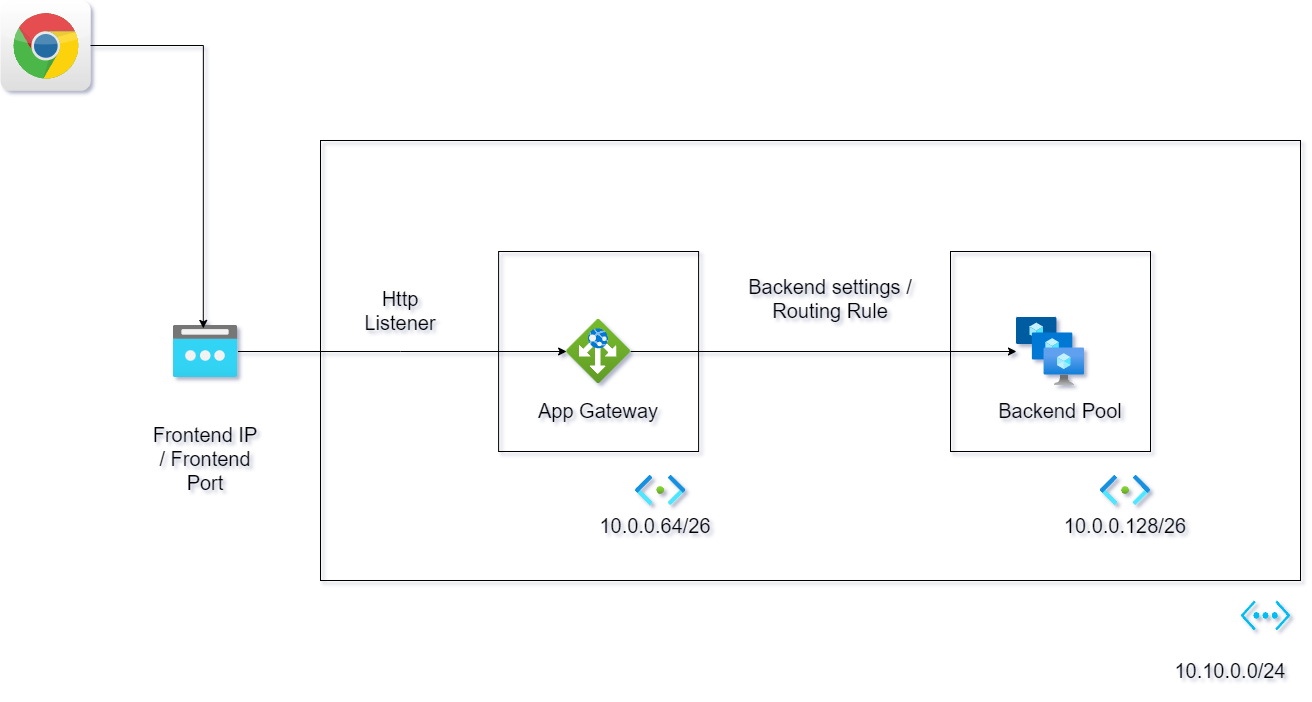

The diagram above was exported from draw.io. Its source (the exported page's mxGraphModel, read from the mxfile embedded in the PNG):
<mxGraphModel dx="1733" dy="1097" grid="1" gridSize="10" guides="1" tooltips="1" connect="1" arrows="1" fold="1" page="1" pageScale="1" pageWidth="690" pageHeight="980" math="0" shadow="0">
  <root>
    <mxCell id="0" />
    <mxCell id="1" parent="0" />
    <mxCell id="qAjkUCbm0_ASNynJr_lG-22" value="" style="rounded=0;whiteSpace=wrap;html=1;fillColor=none;" vertex="1" parent="1">
      <mxGeometry x="990" y="321" width="200" height="200" as="geometry" />
    </mxCell>
    <mxCell id="mGzD4-b0ZrTaaWu12pXz-6" value="" style="rounded=0;whiteSpace=wrap;html=1;fillColor=none;" parent="1" vertex="1">
      <mxGeometry x="360" y="210" width="980" height="440" as="geometry" />
    </mxCell>
    <mxCell id="mGzD4-b0ZrTaaWu12pXz-13" value="" style="image;aspect=fixed;html=1;points=[];align=center;fontSize=12;image=img/lib/azure2/compute/VM_Scale_Sets.svg;" parent="1" vertex="1">
      <mxGeometry x="1056" y="387" width="68" height="68" as="geometry" />
    </mxCell>
    <mxCell id="mGzD4-b0ZrTaaWu12pXz-12" value="" style="rounded=0;whiteSpace=wrap;html=1;fillColor=none;" parent="1" vertex="1">
      <mxGeometry x="538.1" y="321" width="200" height="200" as="geometry" />
    </mxCell>
    <mxCell id="mGzD4-b0ZrTaaWu12pXz-1" value="" style="verticalLabelPosition=bottom;html=1;verticalAlign=top;align=center;strokeColor=none;fillColor=#00BEF2;shape=mxgraph.azure.virtual_network;pointerEvents=1;" parent="1" vertex="1">
      <mxGeometry x="1280" y="670" width="50" height="30" as="geometry" />
    </mxCell>
    <mxCell id="mGzD4-b0ZrTaaWu12pXz-7" value="10.10.0.0/24" style="text;html=1;align=center;verticalAlign=middle;whiteSpace=wrap;rounded=0;fontSize=20;" parent="1" vertex="1">
      <mxGeometry x="1200" y="720" width="140" height="40" as="geometry" />
    </mxCell>
    <mxCell id="qAjkUCbm0_ASNynJr_lG-29" style="edgeStyle=orthogonalEdgeStyle;rounded=0;orthogonalLoop=1;jettySize=auto;html=1;" edge="1" parent="1" source="mGzD4-b0ZrTaaWu12pXz-8" target="mGzD4-b0ZrTaaWu12pXz-9">
      <mxGeometry relative="1" as="geometry">
        <Array as="points">
          <mxPoint x="440" y="421" />
          <mxPoint x="440" y="421" />
        </Array>
      </mxGeometry>
    </mxCell>
    <mxCell id="mGzD4-b0ZrTaaWu12pXz-8" value="" style="image;aspect=fixed;html=1;points=[];align=center;fontSize=12;image=img/lib/azure2/networking/Public_IP_Addresses.svg;" parent="1" vertex="1">
      <mxGeometry x="212.5" y="395" width="65" height="52" as="geometry" />
    </mxCell>
    <mxCell id="qAjkUCbm0_ASNynJr_lG-33" style="edgeStyle=orthogonalEdgeStyle;rounded=0;orthogonalLoop=1;jettySize=auto;html=1;" edge="1" parent="1" source="mGzD4-b0ZrTaaWu12pXz-9" target="mGzD4-b0ZrTaaWu12pXz-13">
      <mxGeometry relative="1" as="geometry" />
    </mxCell>
    <mxCell id="mGzD4-b0ZrTaaWu12pXz-9" value="" style="image;aspect=fixed;html=1;points=[];align=center;fontSize=12;image=img/lib/azure2/networking/Application_Gateways.svg;" parent="1" vertex="1">
      <mxGeometry x="606.1" y="389" width="64" height="64" as="geometry" />
    </mxCell>
    <mxCell id="mGzD4-b0ZrTaaWu12pXz-10" value="" style="image;aspect=fixed;html=1;points=[];align=center;fontSize=12;image=img/lib/azure2/networking/Subnet.svg;" parent="1" vertex="1">
      <mxGeometry x="675.0500000000001" y="545" width="50.1" height="30" as="geometry" />
    </mxCell>
    <mxCell id="mGzD4-b0ZrTaaWu12pXz-11" value="10.0.0.64/26" style="text;html=1;align=center;verticalAlign=middle;whiteSpace=wrap;rounded=0;fontSize=20;" parent="1" vertex="1">
      <mxGeometry x="665.15" y="580" width="60" height="30" as="geometry" />
    </mxCell>
    <mxCell id="qAjkUCbm0_ASNynJr_lG-23" value="" style="image;aspect=fixed;html=1;points=[];align=center;fontSize=12;image=img/lib/azure2/networking/Subnet.svg;" vertex="1" parent="1">
      <mxGeometry x="1139.9" y="545" width="50.1" height="30" as="geometry" />
    </mxCell>
    <mxCell id="qAjkUCbm0_ASNynJr_lG-24" value="10.0.0.128/26" style="text;html=1;align=center;verticalAlign=middle;whiteSpace=wrap;rounded=0;fontSize=20;" vertex="1" parent="1">
      <mxGeometry x="1134.95" y="580" width="60" height="30" as="geometry" />
    </mxCell>
    <mxCell id="qAjkUCbm0_ASNynJr_lG-26" value="Frontend IP / Frontend Port" style="text;html=1;align=center;verticalAlign=middle;whiteSpace=wrap;rounded=0;fontSize=20;" vertex="1" parent="1">
      <mxGeometry x="190" y="500" width="110" height="55" as="geometry" />
    </mxCell>
    <mxCell id="qAjkUCbm0_ASNynJr_lG-27" value="" style="dashed=0;outlineConnect=0;html=1;align=center;labelPosition=center;verticalLabelPosition=bottom;verticalAlign=top;shape=mxgraph.webicons.chrome;gradientColor=#DFDEDE" vertex="1" parent="1">
      <mxGeometry x="40" y="70" width="90" height="90" as="geometry" />
    </mxCell>
    <mxCell id="qAjkUCbm0_ASNynJr_lG-28" style="edgeStyle=orthogonalEdgeStyle;rounded=0;orthogonalLoop=1;jettySize=auto;html=1;entryX=0.466;entryY=0.055;entryDx=0;entryDy=0;entryPerimeter=0;" edge="1" parent="1" source="qAjkUCbm0_ASNynJr_lG-27" target="mGzD4-b0ZrTaaWu12pXz-8">
      <mxGeometry relative="1" as="geometry" />
    </mxCell>
    <mxCell id="qAjkUCbm0_ASNynJr_lG-31" value="Http Listener" style="text;html=1;align=center;verticalAlign=middle;whiteSpace=wrap;rounded=0;fontSize=20;" vertex="1" parent="1">
      <mxGeometry x="410" y="365" width="60" height="30" as="geometry" />
    </mxCell>
    <mxCell id="qAjkUCbm0_ASNynJr_lG-34" value="Backend settings / Routing Rule" style="text;html=1;align=center;verticalAlign=middle;whiteSpace=wrap;rounded=0;fontSize=20;" vertex="1" parent="1">
      <mxGeometry x="780" y="340" width="180" height="55" as="geometry" />
    </mxCell>
    <mxCell id="qAjkUCbm0_ASNynJr_lG-35" value="Backend Pool" style="text;html=1;align=center;verticalAlign=middle;whiteSpace=wrap;rounded=0;fontSize=20;" vertex="1" parent="1">
      <mxGeometry x="1035" y="460" width="130" height="40" as="geometry" />
    </mxCell>
    <mxCell id="qAjkUCbm0_ASNynJr_lG-36" value="App Gateway" style="text;html=1;align=center;verticalAlign=middle;whiteSpace=wrap;rounded=0;fontSize=20;" vertex="1" parent="1">
      <mxGeometry x="568.1" y="465" width="140" height="30" as="geometry" />
    </mxCell>
  </root>
</mxGraphModel>